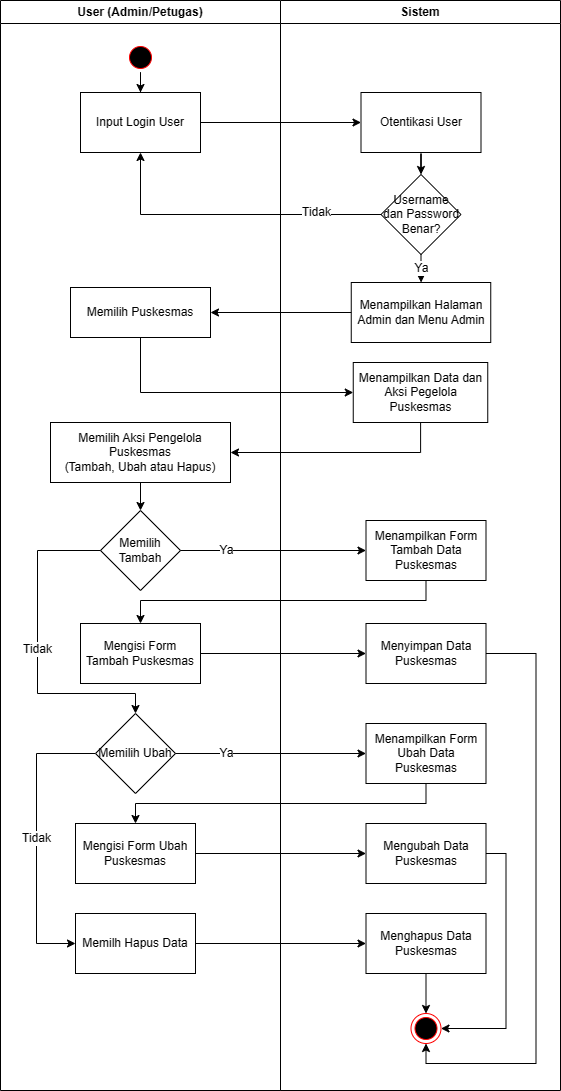

The diagram above was exported from draw.io. Its source (the exported page's mxGraphModel, read from the mxfile embedded in the PNG):
<mxGraphModel dx="954" dy="608" grid="1" gridSize="10" guides="1" tooltips="1" connect="1" arrows="1" fold="1" page="1" pageScale="1" pageWidth="1169" pageHeight="826" background="none" math="0" shadow="0">
  <root>
    <mxCell id="0" />
    <mxCell id="1" parent="0" />
    <mxCell id="2" value="User (Admin/Petugas)" style="swimlane;whiteSpace=wrap;fontSize=12;" parent="1" vertex="1">
      <mxGeometry x="60" y="20" width="280" height="1090" as="geometry" />
    </mxCell>
    <mxCell id="fpfyfgZ5fTQv7dL5nGA3-71" value="" style="edgeStyle=orthogonalEdgeStyle;rounded=0;orthogonalLoop=1;jettySize=auto;html=1;fontSize=12;" parent="2" source="5" target="fpfyfgZ5fTQv7dL5nGA3-66" edge="1">
      <mxGeometry relative="1" as="geometry" />
    </mxCell>
    <mxCell id="5" value="" style="ellipse;shape=startState;fillColor=#000000;strokeColor=#ff0000;fontSize=12;" parent="2" vertex="1">
      <mxGeometry x="125" y="42" width="30" height="30" as="geometry" />
    </mxCell>
    <mxCell id="7" value="Memilih Puskesmas" style="whiteSpace=wrap;fontSize=12;" parent="2" vertex="1">
      <mxGeometry x="70" y="287" width="140" height="50" as="geometry" />
    </mxCell>
    <mxCell id="fpfyfgZ5fTQv7dL5nGA3-80" style="edgeStyle=orthogonalEdgeStyle;rounded=0;orthogonalLoop=1;jettySize=auto;html=1;exitX=0.5;exitY=1;exitDx=0;exitDy=0;fontSize=12;" parent="2" source="fpfyfgZ5fTQv7dL5nGA3-47" target="fpfyfgZ5fTQv7dL5nGA3-48" edge="1">
      <mxGeometry relative="1" as="geometry" />
    </mxCell>
    <mxCell id="fpfyfgZ5fTQv7dL5nGA3-47" value="Memilih Aksi Pengelola Puskesmas&lt;br&gt;(Tambah, Ubah atau Hapus)" style="rounded=0;whiteSpace=wrap;html=1;fontSize=12;" parent="2" vertex="1">
      <mxGeometry x="50" y="422" width="180" height="60" as="geometry" />
    </mxCell>
    <mxCell id="fpfyfgZ5fTQv7dL5nGA3-48" value="Memilih Tambah" style="rhombus;whiteSpace=wrap;html=1;fontSize=12;" parent="2" vertex="1">
      <mxGeometry x="100" y="510" width="80" height="80" as="geometry" />
    </mxCell>
    <mxCell id="fpfyfgZ5fTQv7dL5nGA3-50" value="Mengisi Form Tambah Puskesmas" style="rounded=0;whiteSpace=wrap;html=1;fontSize=12;" parent="2" vertex="1">
      <mxGeometry x="80" y="623" width="120" height="60" as="geometry" />
    </mxCell>
    <mxCell id="fpfyfgZ5fTQv7dL5nGA3-66" value="Input Login User" style="rounded=0;whiteSpace=wrap;html=1;fontSize=12;" parent="2" vertex="1">
      <mxGeometry x="80" y="92" width="120" height="60" as="geometry" />
    </mxCell>
    <mxCell id="fpfyfgZ5fTQv7dL5nGA3-101" value="Tidak" style="edgeStyle=orthogonalEdgeStyle;rounded=0;orthogonalLoop=1;jettySize=auto;html=1;entryX=0;entryY=0.5;entryDx=0;entryDy=0;exitX=0;exitY=0.5;exitDx=0;exitDy=0;fontSize=12;" parent="2" source="fpfyfgZ5fTQv7dL5nGA3-52" target="fpfyfgZ5fTQv7dL5nGA3-57" edge="1">
      <mxGeometry relative="1" as="geometry">
        <Array as="points">
          <mxPoint x="36" y="753" />
          <mxPoint x="36" y="943" />
        </Array>
      </mxGeometry>
    </mxCell>
    <mxCell id="fpfyfgZ5fTQv7dL5nGA3-52" value="Memilih Ubah" style="rhombus;whiteSpace=wrap;html=1;fontSize=12;" parent="2" vertex="1">
      <mxGeometry x="95" y="713" width="80" height="80" as="geometry" />
    </mxCell>
    <mxCell id="fpfyfgZ5fTQv7dL5nGA3-84" value="Tidak" style="edgeStyle=orthogonalEdgeStyle;rounded=0;orthogonalLoop=1;jettySize=auto;html=1;entryX=0.5;entryY=0;entryDx=0;entryDy=0;fontSize=12;" parent="2" source="fpfyfgZ5fTQv7dL5nGA3-48" target="fpfyfgZ5fTQv7dL5nGA3-52" edge="1">
      <mxGeometry relative="1" as="geometry">
        <Array as="points">
          <mxPoint x="37" y="550" />
          <mxPoint x="37" y="693" />
          <mxPoint x="135" y="693" />
        </Array>
      </mxGeometry>
    </mxCell>
    <mxCell id="fpfyfgZ5fTQv7dL5nGA3-57" value="Memilh Hapus Data" style="rounded=0;whiteSpace=wrap;html=1;fontSize=12;" parent="2" vertex="1">
      <mxGeometry x="75" y="913" width="120" height="60" as="geometry" />
    </mxCell>
    <mxCell id="3" value="Sistem" style="swimlane;whiteSpace=wrap;fontSize=12;" parent="1" vertex="1">
      <mxGeometry x="340" y="20" width="280" height="1090" as="geometry" />
    </mxCell>
    <mxCell id="fpfyfgZ5fTQv7dL5nGA3-45" value="Menampilkan Data dan Aksi Pegelola Puskesmas" style="rounded=0;whiteSpace=wrap;html=1;fontSize=12;" parent="3" vertex="1">
      <mxGeometry x="72.75" y="362" width="134.5" height="60" as="geometry" />
    </mxCell>
    <mxCell id="fpfyfgZ5fTQv7dL5nGA3-49" value="Menampilkan Form Tambah Data Puskesmas" style="rounded=0;whiteSpace=wrap;html=1;fontSize=12;" parent="3" vertex="1">
      <mxGeometry x="85.5" y="520" width="120" height="60" as="geometry" />
    </mxCell>
    <mxCell id="fpfyfgZ5fTQv7dL5nGA3-51" value="Menyimpan Data Puskesmas" style="rounded=0;whiteSpace=wrap;html=1;fontSize=12;" parent="3" vertex="1">
      <mxGeometry x="85.5" y="623" width="120" height="60" as="geometry" />
    </mxCell>
    <mxCell id="fpfyfgZ5fTQv7dL5nGA3-99" style="edgeStyle=orthogonalEdgeStyle;rounded=0;orthogonalLoop=1;jettySize=auto;html=1;fontSize=12;" parent="3" source="fpfyfgZ5fTQv7dL5nGA3-53" target="fpfyfgZ5fTQv7dL5nGA3-56" edge="1">
      <mxGeometry relative="1" as="geometry">
        <Array as="points">
          <mxPoint x="146" y="803" />
          <mxPoint x="-145" y="803" />
        </Array>
      </mxGeometry>
    </mxCell>
    <mxCell id="fpfyfgZ5fTQv7dL5nGA3-53" value="Menampilkan Form Ubah Data Puskesmas" style="rounded=0;whiteSpace=wrap;html=1;fontSize=12;" parent="3" vertex="1">
      <mxGeometry x="85.5" y="723" width="120" height="60" as="geometry" />
    </mxCell>
    <mxCell id="fpfyfgZ5fTQv7dL5nGA3-62" value="Menghapus Data Puskesmas" style="rounded=0;whiteSpace=wrap;html=1;fontSize=12;" parent="3" vertex="1">
      <mxGeometry x="85.5" y="913" width="120" height="60" as="geometry" />
    </mxCell>
    <mxCell id="fpfyfgZ5fTQv7dL5nGA3-75" style="edgeStyle=orthogonalEdgeStyle;rounded=0;orthogonalLoop=1;jettySize=auto;html=1;fontSize=12;" parent="3" source="fpfyfgZ5fTQv7dL5nGA3-67" target="fpfyfgZ5fTQv7dL5nGA3-68" edge="1">
      <mxGeometry relative="1" as="geometry" />
    </mxCell>
    <mxCell id="fpfyfgZ5fTQv7dL5nGA3-67" value="Otentikasi User" style="rounded=0;whiteSpace=wrap;html=1;fontSize=12;" parent="3" vertex="1">
      <mxGeometry x="80.5" y="92" width="120" height="60" as="geometry" />
    </mxCell>
    <mxCell id="fpfyfgZ5fTQv7dL5nGA3-77" value="Ya" style="edgeStyle=orthogonalEdgeStyle;rounded=0;orthogonalLoop=1;jettySize=auto;html=1;exitX=0.5;exitY=1;exitDx=0;exitDy=0;fontSize=12;" parent="3" source="fpfyfgZ5fTQv7dL5nGA3-68" target="fpfyfgZ5fTQv7dL5nGA3-69" edge="1">
      <mxGeometry relative="1" as="geometry" />
    </mxCell>
    <mxCell id="fpfyfgZ5fTQv7dL5nGA3-68" value="Username dan Password Benar?" style="rhombus;whiteSpace=wrap;html=1;fontSize=12;" parent="3" vertex="1">
      <mxGeometry x="100.5" y="174" width="80" height="80" as="geometry" />
    </mxCell>
    <mxCell id="fpfyfgZ5fTQv7dL5nGA3-69" value="Menampilkan Halaman Admin dan Menu Admin" style="rounded=0;whiteSpace=wrap;html=1;fontSize=12;" parent="3" vertex="1">
      <mxGeometry x="70.75" y="282" width="139.5" height="60" as="geometry" />
    </mxCell>
    <mxCell id="fpfyfgZ5fTQv7dL5nGA3-56" value="Mengisi Form Ubah Puskesmas" style="rounded=0;whiteSpace=wrap;html=1;fontSize=12;" parent="3" vertex="1">
      <mxGeometry x="-205" y="823" width="120" height="60" as="geometry" />
    </mxCell>
    <mxCell id="fpfyfgZ5fTQv7dL5nGA3-54" value="Mengubah Data Puskesmas" style="rounded=0;whiteSpace=wrap;html=1;fontSize=12;" parent="3" vertex="1">
      <mxGeometry x="85.5" y="823" width="120" height="60" as="geometry" />
    </mxCell>
    <mxCell id="fpfyfgZ5fTQv7dL5nGA3-97" style="edgeStyle=orthogonalEdgeStyle;rounded=0;orthogonalLoop=1;jettySize=auto;html=1;entryX=0;entryY=0.5;entryDx=0;entryDy=0;fontSize=12;" parent="3" source="fpfyfgZ5fTQv7dL5nGA3-56" target="fpfyfgZ5fTQv7dL5nGA3-54" edge="1">
      <mxGeometry relative="1" as="geometry" />
    </mxCell>
    <mxCell id="fpfyfgZ5fTQv7dL5nGA3-46" style="edgeStyle=orthogonalEdgeStyle;rounded=0;orthogonalLoop=1;jettySize=auto;html=1;fontSize=12;" parent="1" source="7" target="fpfyfgZ5fTQv7dL5nGA3-45" edge="1">
      <mxGeometry relative="1" as="geometry">
        <Array as="points">
          <mxPoint x="200" y="412" />
        </Array>
      </mxGeometry>
    </mxCell>
    <mxCell id="fpfyfgZ5fTQv7dL5nGA3-91" style="edgeStyle=orthogonalEdgeStyle;rounded=0;orthogonalLoop=1;jettySize=auto;html=1;entryX=1;entryY=0.5;entryDx=0;entryDy=0;fontSize=12;" parent="1" source="fpfyfgZ5fTQv7dL5nGA3-54" target="fpfyfgZ5fTQv7dL5nGA3-63" edge="1">
      <mxGeometry relative="1" as="geometry">
        <Array as="points">
          <mxPoint x="565.5" y="873" />
          <mxPoint x="565.5" y="1048" />
        </Array>
      </mxGeometry>
    </mxCell>
    <mxCell id="fpfyfgZ5fTQv7dL5nGA3-58" value="Ya" style="edgeStyle=orthogonalEdgeStyle;rounded=0;orthogonalLoop=1;jettySize=auto;html=1;entryX=0;entryY=0.5;entryDx=0;entryDy=0;fontSize=12;" parent="1" source="fpfyfgZ5fTQv7dL5nGA3-48" target="fpfyfgZ5fTQv7dL5nGA3-49" edge="1">
      <mxGeometry x="-0.5094" relative="1" as="geometry">
        <mxPoint as="offset" />
      </mxGeometry>
    </mxCell>
    <mxCell id="fpfyfgZ5fTQv7dL5nGA3-70" style="edgeStyle=orthogonalEdgeStyle;rounded=0;orthogonalLoop=1;jettySize=auto;html=1;fontSize=12;" parent="1" source="fpfyfgZ5fTQv7dL5nGA3-66" target="fpfyfgZ5fTQv7dL5nGA3-67" edge="1">
      <mxGeometry relative="1" as="geometry" />
    </mxCell>
    <mxCell id="fpfyfgZ5fTQv7dL5nGA3-76" value="Tidak" style="edgeStyle=orthogonalEdgeStyle;rounded=0;orthogonalLoop=1;jettySize=auto;html=1;fontSize=12;" parent="1" source="fpfyfgZ5fTQv7dL5nGA3-68" target="fpfyfgZ5fTQv7dL5nGA3-66" edge="1">
      <mxGeometry x="-0.5702" y="-2" relative="1" as="geometry">
        <mxPoint as="offset" />
      </mxGeometry>
    </mxCell>
    <mxCell id="fpfyfgZ5fTQv7dL5nGA3-78" style="edgeStyle=orthogonalEdgeStyle;rounded=0;orthogonalLoop=1;jettySize=auto;html=1;fontSize=12;" parent="1" source="fpfyfgZ5fTQv7dL5nGA3-69" target="7" edge="1">
      <mxGeometry relative="1" as="geometry">
        <mxPoint x="280" y="332" as="targetPoint" />
      </mxGeometry>
    </mxCell>
    <mxCell id="fpfyfgZ5fTQv7dL5nGA3-79" style="edgeStyle=orthogonalEdgeStyle;rounded=0;orthogonalLoop=1;jettySize=auto;html=1;entryX=1;entryY=0.5;entryDx=0;entryDy=0;fontSize=12;" parent="1" source="fpfyfgZ5fTQv7dL5nGA3-45" target="fpfyfgZ5fTQv7dL5nGA3-47" edge="1">
      <mxGeometry relative="1" as="geometry">
        <Array as="points">
          <mxPoint x="480" y="472" />
        </Array>
      </mxGeometry>
    </mxCell>
    <mxCell id="fpfyfgZ5fTQv7dL5nGA3-86" style="edgeStyle=orthogonalEdgeStyle;rounded=0;orthogonalLoop=1;jettySize=auto;html=1;entryX=0.5;entryY=0;entryDx=0;entryDy=0;fontSize=12;" parent="1" source="fpfyfgZ5fTQv7dL5nGA3-49" target="fpfyfgZ5fTQv7dL5nGA3-50" edge="1">
      <mxGeometry relative="1" as="geometry">
        <Array as="points">
          <mxPoint x="485" y="620" />
          <mxPoint x="200" y="620" />
        </Array>
      </mxGeometry>
    </mxCell>
    <mxCell id="fpfyfgZ5fTQv7dL5nGA3-87" style="edgeStyle=orthogonalEdgeStyle;rounded=0;orthogonalLoop=1;jettySize=auto;html=1;fontSize=12;" parent="1" source="fpfyfgZ5fTQv7dL5nGA3-50" target="fpfyfgZ5fTQv7dL5nGA3-51" edge="1">
      <mxGeometry relative="1" as="geometry" />
    </mxCell>
    <mxCell id="fpfyfgZ5fTQv7dL5nGA3-63" value="" style="ellipse;html=1;shape=endState;fillColor=#000000;strokeColor=#ff0000;fontSize=12;" parent="1" vertex="1">
      <mxGeometry x="470.5" y="1033" width="30" height="30" as="geometry" />
    </mxCell>
    <mxCell id="fpfyfgZ5fTQv7dL5nGA3-90" value="" style="edgeStyle=orthogonalEdgeStyle;rounded=0;orthogonalLoop=1;jettySize=auto;html=1;fontSize=12;" parent="1" source="fpfyfgZ5fTQv7dL5nGA3-62" target="fpfyfgZ5fTQv7dL5nGA3-63" edge="1">
      <mxGeometry relative="1" as="geometry" />
    </mxCell>
    <mxCell id="fpfyfgZ5fTQv7dL5nGA3-93" style="edgeStyle=orthogonalEdgeStyle;rounded=0;orthogonalLoop=1;jettySize=auto;html=1;entryX=0.5;entryY=1;entryDx=0;entryDy=0;fontSize=12;" parent="1" source="fpfyfgZ5fTQv7dL5nGA3-51" target="fpfyfgZ5fTQv7dL5nGA3-63" edge="1">
      <mxGeometry relative="1" as="geometry">
        <Array as="points">
          <mxPoint x="595.5" y="673" />
          <mxPoint x="595.5" y="1083" />
          <mxPoint x="485.5" y="1083" />
        </Array>
      </mxGeometry>
    </mxCell>
    <mxCell id="fpfyfgZ5fTQv7dL5nGA3-100" value="Ya" style="edgeStyle=orthogonalEdgeStyle;rounded=0;orthogonalLoop=1;jettySize=auto;html=1;fontSize=12;" parent="1" source="fpfyfgZ5fTQv7dL5nGA3-52" target="fpfyfgZ5fTQv7dL5nGA3-53" edge="1">
      <mxGeometry x="-0.4698" relative="1" as="geometry">
        <Array as="points">
          <mxPoint x="295.5" y="773" />
          <mxPoint x="295.5" y="773" />
        </Array>
        <mxPoint as="offset" />
      </mxGeometry>
    </mxCell>
    <mxCell id="fpfyfgZ5fTQv7dL5nGA3-102" style="edgeStyle=orthogonalEdgeStyle;rounded=0;orthogonalLoop=1;jettySize=auto;html=1;fontSize=12;" parent="1" source="fpfyfgZ5fTQv7dL5nGA3-57" target="fpfyfgZ5fTQv7dL5nGA3-62" edge="1">
      <mxGeometry relative="1" as="geometry" />
    </mxCell>
  </root>
</mxGraphModel>